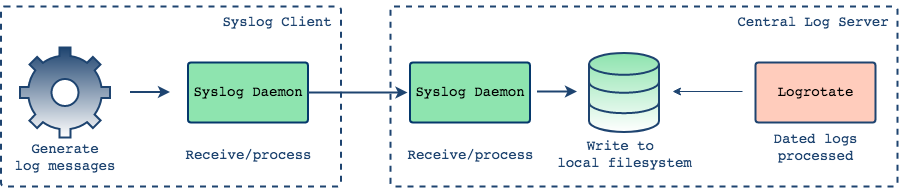

The diagram above was exported from draw.io. Its source (the exported page's mxGraphModel, read from the mxfile embedded in the PNG):
<mxGraphModel dx="1426" dy="783" grid="1" gridSize="10" guides="1" tooltips="1" connect="1" arrows="1" fold="1" page="1" pageScale="1" pageWidth="1000" pageHeight="550" math="0" shadow="0">
  <root>
    <mxCell id="0" />
    <mxCell id="1" parent="0" />
    <mxCell id="wogl3N-PSRHbc7priqTI-18" value="" style="rounded=1;whiteSpace=wrap;html=1;strokeColor=#1E4470;fillColor=none;gradientColor=#ffffff;fontSize=14;fontColor=#1E4470;strokeWidth=2;arcSize=2;dashed=1;" vertex="1" parent="1">
      <mxGeometry x="23.5" y="185" width="340" height="180" as="geometry" />
    </mxCell>
    <mxCell id="wogl3N-PSRHbc7priqTI-25" value="" style="rounded=1;whiteSpace=wrap;html=1;strokeColor=#1E4470;fillColor=none;gradientColor=#ffffff;fontSize=14;fontColor=#1E4470;strokeWidth=2;arcSize=2;dashed=1;" vertex="1" parent="1">
      <mxGeometry x="413" y="185" width="507" height="180" as="geometry" />
    </mxCell>
    <mxCell id="wogl3N-PSRHbc7priqTI-1" value="" style="html=1;verticalLabelPosition=bottom;align=center;labelBackgroundColor=#ffffff;verticalAlign=top;strokeWidth=2;strokeColor=#1E4470;fillColor=#1E4470;shadow=0;dashed=0;shape=mxgraph.ios7.icons.settings;gradientColor=#ffffff;" vertex="1" parent="1">
      <mxGeometry x="42.5" y="226" width="90" height="90" as="geometry" />
    </mxCell>
    <mxCell id="wogl3N-PSRHbc7priqTI-2" value="&lt;pre style=&quot;font-size: 14px&quot;&gt;Generate&lt;br&gt;log messages&lt;br&gt;&lt;/pre&gt;" style="text;html=1;strokeColor=none;fillColor=none;align=center;verticalAlign=middle;whiteSpace=wrap;rounded=0;fontColor=#1E4470;" vertex="1" parent="1">
      <mxGeometry x="67.5" y="326" width="40" height="20" as="geometry" />
    </mxCell>
    <mxCell id="wogl3N-PSRHbc7priqTI-3" value="" style="endArrow=classic;html=1;fontColor=#1E4470;strokeColor=#1E4470;strokeWidth=2;" edge="1" parent="1">
      <mxGeometry width="50" height="50" relative="1" as="geometry">
        <mxPoint x="152.5" y="270.5" as="sourcePoint" />
        <mxPoint x="192.5" y="270.5" as="targetPoint" />
      </mxGeometry>
    </mxCell>
    <mxCell id="wogl3N-PSRHbc7priqTI-4" value="&lt;pre style=&quot;font-size: 14px&quot;&gt;Syslog Daemon&lt;/pre&gt;" style="rounded=1;whiteSpace=wrap;html=1;strokeColor=#05386B;strokeWidth=2;fillColor=#8EE4AF;arcSize=5;" vertex="1" parent="1">
      <mxGeometry x="210.5" y="241" width="120" height="60" as="geometry" />
    </mxCell>
    <mxCell id="wogl3N-PSRHbc7priqTI-5" value="&lt;pre style=&quot;font-size: 14px&quot;&gt;Receive/process&lt;br&gt;&lt;/pre&gt;" style="text;html=1;strokeColor=none;fillColor=none;align=center;verticalAlign=middle;whiteSpace=wrap;rounded=0;fontColor=#1E4470;" vertex="1" parent="1">
      <mxGeometry x="250.5" y="323" width="40" height="20" as="geometry" />
    </mxCell>
    <mxCell id="wogl3N-PSRHbc7priqTI-9" value="" style="html=1;verticalLabelPosition=bottom;align=center;labelBackgroundColor=#ffffff;verticalAlign=top;strokeWidth=2;strokeColor=#1E4470;fillColor=#8EE4AF;shadow=0;dashed=0;shape=mxgraph.ios7.icons.data;gradientColor=#ffffff;" vertex="1" parent="1">
      <mxGeometry x="611.5" y="231.5" width="70" height="79" as="geometry" />
    </mxCell>
    <mxCell id="wogl3N-PSRHbc7priqTI-10" value="&lt;pre style=&quot;font-size: 14px&quot;&gt;Write to &lt;br&gt;local filesystem&lt;br&gt;&lt;/pre&gt;" style="text;html=1;strokeColor=none;fillColor=none;align=center;verticalAlign=middle;whiteSpace=wrap;rounded=0;direction=south;fontColor=#1E4470;fontSize=14;" vertex="1" parent="1">
      <mxGeometry x="636.5" y="313" width="20" height="40" as="geometry" />
    </mxCell>
    <mxCell id="wogl3N-PSRHbc7priqTI-12" value="" style="endArrow=classic;html=1;fontSize=14;fontColor=#1E4470;strokeColor=#1E4470;" edge="1" parent="1">
      <mxGeometry width="50" height="50" relative="1" as="geometry">
        <mxPoint x="765" y="270" as="sourcePoint" />
        <mxPoint x="695" y="270" as="targetPoint" />
      </mxGeometry>
    </mxCell>
    <mxCell id="wogl3N-PSRHbc7priqTI-14" value="&lt;pre style=&quot;font-size: 14px&quot;&gt;Logrotate&lt;/pre&gt;" style="rounded=1;whiteSpace=wrap;html=1;strokeColor=#1E4470;strokeWidth=2;fillColor=#ffccbc;arcSize=5;" vertex="1" parent="1">
      <mxGeometry x="778" y="241" width="120" height="60" as="geometry" />
    </mxCell>
    <mxCell id="wogl3N-PSRHbc7priqTI-16" value="&lt;pre style=&quot;font-size: 14px&quot;&gt;Dated logs&lt;br&gt;processed&lt;br&gt;&lt;/pre&gt;" style="text;html=1;strokeColor=none;fillColor=none;align=center;verticalAlign=middle;whiteSpace=wrap;rounded=0;direction=south;fontColor=#1E4470;fontSize=14;" vertex="1" parent="1">
      <mxGeometry x="828" y="306" width="20" height="40" as="geometry" />
    </mxCell>
    <mxCell id="wogl3N-PSRHbc7priqTI-19" value="&lt;pre&gt;Syslog Client&lt;/pre&gt;" style="text;html=1;strokeColor=none;fillColor=none;align=center;verticalAlign=middle;whiteSpace=wrap;rounded=0;dashed=1;fontSize=14;fontColor=#1E4470;" vertex="1" parent="1">
      <mxGeometry x="279.5" y="190" width="40" height="20" as="geometry" />
    </mxCell>
    <mxCell id="wogl3N-PSRHbc7priqTI-22" value="" style="endArrow=classic;html=1;fontColor=#1E4470;strokeColor=#1E4470;strokeWidth=2;" edge="1" parent="1">
      <mxGeometry width="50" height="50" relative="1" as="geometry">
        <mxPoint x="559.5" y="270" as="sourcePoint" />
        <mxPoint x="599.5" y="270" as="targetPoint" />
      </mxGeometry>
    </mxCell>
    <mxCell id="wogl3N-PSRHbc7priqTI-23" value="&lt;pre style=&quot;font-size: 14px&quot;&gt;Syslog Daemon&lt;/pre&gt;" style="rounded=1;whiteSpace=wrap;html=1;strokeColor=#05386B;strokeWidth=2;fillColor=#8EE4AF;arcSize=5;" vertex="1" parent="1">
      <mxGeometry x="432.5" y="241" width="120" height="60" as="geometry" />
    </mxCell>
    <mxCell id="wogl3N-PSRHbc7priqTI-28" value="" style="endArrow=classic;html=1;fontColor=#1E4470;strokeColor=#1E4470;strokeWidth=2;" edge="1" parent="1">
      <mxGeometry width="50" height="50" relative="1" as="geometry">
        <mxPoint x="330.5" y="271" as="sourcePoint" />
        <mxPoint x="430" y="271" as="targetPoint" />
      </mxGeometry>
    </mxCell>
    <mxCell id="wogl3N-PSRHbc7priqTI-29" value="&lt;pre style=&quot;font-size: 14px&quot;&gt;Receive/process&lt;br&gt;&lt;/pre&gt;" style="text;html=1;strokeColor=none;fillColor=none;align=center;verticalAlign=middle;whiteSpace=wrap;rounded=0;fontColor=#1E4470;" vertex="1" parent="1">
      <mxGeometry x="472.5" y="323" width="40" height="20" as="geometry" />
    </mxCell>
    <mxCell id="wogl3N-PSRHbc7priqTI-30" value="&lt;pre&gt;Central Log Server&lt;/pre&gt;" style="text;html=1;strokeColor=none;fillColor=none;align=center;verticalAlign=middle;whiteSpace=wrap;rounded=0;dashed=1;fontSize=14;fontColor=#1E4470;" vertex="1" parent="1">
      <mxGeometry x="815" y="190" width="40" height="20" as="geometry" />
    </mxCell>
  </root>
</mxGraphModel>